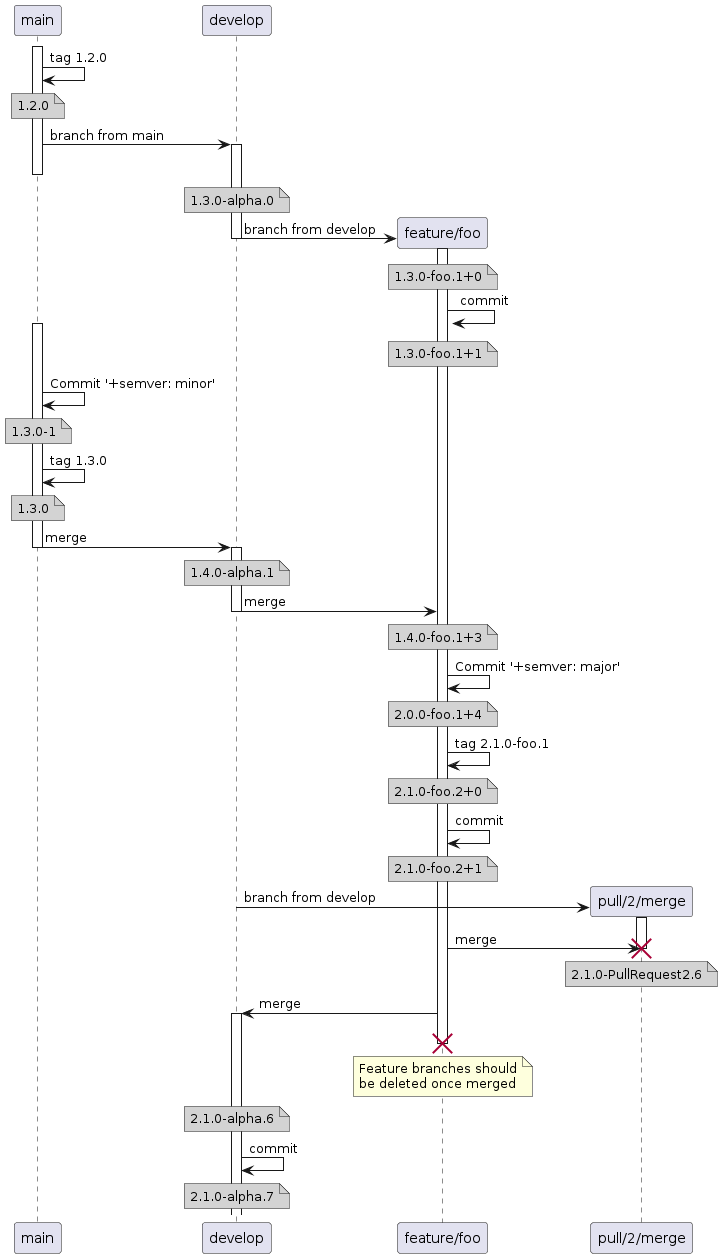

The diagram above was rendered by PlantUML. Its source (embedded in the PNG):
@startuml
participant main
participant develop
activate main
main -> main: tag 1.2.0
note over main #D3D3D3
  1.2.0
end note
main -> develop: branch from main
activate develop
deactivate main
note over develop #D3D3D3
  1.3.0-alpha.0
end note
create participant "feature/foo" as feature
develop -> feature: branch from develop
activate feature
deactivate develop
note over feature #D3D3D3
  1.3.0-foo.1+0
end note
feature -> feature: commit
note over feature #D3D3D3
  1.3.0-foo.1+1
end note
activate main
main -> main: Commit '+semver: minor'
note over main #D3D3D3
  1.3.0-1
end note
main -> main: tag 1.3.0
note over main #D3D3D3
  1.3.0
end note
main -> develop: merge
deactivate main
activate develop
note over develop #D3D3D3
  1.4.0-alpha.1
end note
develop -> feature: merge
note over feature #D3D3D3
  1.4.0-foo.1+3
end note
deactivate develop
feature -> feature: Commit '+semver: major'
note over feature #D3D3D3
  2.0.0-foo.1+4
end note
feature -> feature: tag 2.1.0-foo.1
note over feature #D3D3D3
  2.1.0-foo.2+0
end note
feature -> feature: commit
note over feature #D3D3D3
  2.1.0-foo.2+1
end note
create participant "pull/2/merge" as pull
develop -> pull: branch from develop
activate pull
feature -> pull: merge
note over pull #D3D3D3
  2.1.0-PullRequest2.6
end note
destroy pull
feature -> develop: merge
activate develop
destroy feature
note over feature
  Feature branches should
  be deleted once merged
end note
note over develop #D3D3D3
  2.1.0-alpha.6
end note
develop -> develop: commit
note over develop #D3D3D3
  2.1.0-alpha.7
end note
@enduml